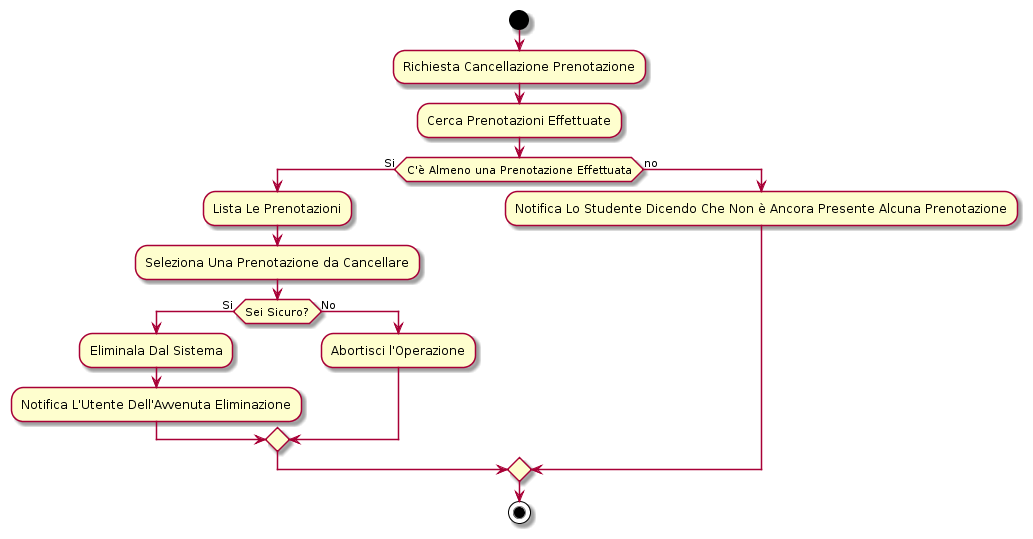

The diagram above was rendered by PlantUML. Its source (embedded in the PNG):
@startuml

start

:Richiesta Cancellazione Prenotazione;

:Cerca Prenotazioni Effettuate;

if (C'è Almeno una Prenotazione Effettuata) then (Si)

    :Lista Le Prenotazioni;
    
    :Seleziona Una Prenotazione da Cancellare;
    
    if (Sei Sicuro?) then (Si)
    
        :Eliminala Dal Sistema;
    
        :Notifica L'Utente Dell'Avvenuta Eliminazione;
        
    else (No)
        
        :Abortisci l'Operazione;
        
    endif
    
else (no)

    :Notifica Lo Studente Dicendo Che Non è Ancora Presente Alcuna Prenotazione;
    
endif

stop

@enduml